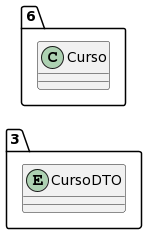

The diagram above was rendered by PlantUML. Its source (embedded in the PNG):
@startuml
allow_mixing
left to right direction
package "3"{
entity CursoDTO

}
package "6"{
class Curso
}
@enduml